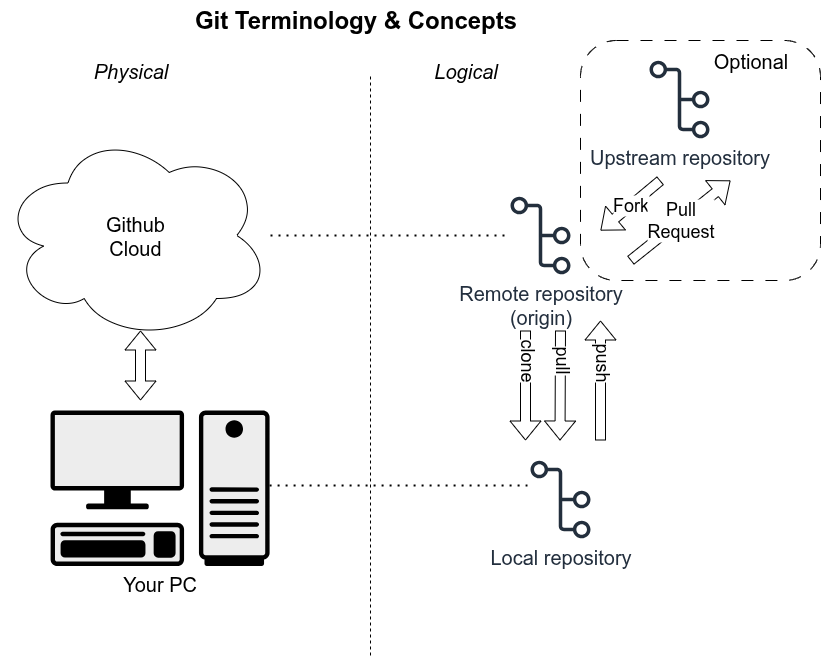

The diagram above was exported from draw.io. Its source (the exported page's mxGraphModel, read from the mxfile embedded in the PNG):
<mxGraphModel dx="1672" dy="1307" grid="1" gridSize="10" guides="1" tooltips="1" connect="1" arrows="1" fold="1" page="1" pageScale="1" pageWidth="1100" pageHeight="850" math="0" shadow="0">
  <root>
    <mxCell id="0" />
    <mxCell id="1" parent="0" />
    <mxCell id="L1sEQ1ots_rKTOmBk7PT-1" value="" style="rounded=1;whiteSpace=wrap;html=1;dashed=1;dashPattern=12 12;" vertex="1" parent="1">
      <mxGeometry x="740" y="100" width="240" height="240" as="geometry" />
    </mxCell>
    <mxCell id="SzWExRedNpVjXqtO_idc-1" value="&lt;font style=&quot;font-size: 20px;&quot;&gt;&lt;i&gt;Physical&lt;/i&gt;&lt;/font&gt;" style="text;html=1;align=center;verticalAlign=middle;resizable=0;points=[];autosize=1;strokeColor=none;fillColor=none;" parent="1" vertex="1">
      <mxGeometry x="240" y="110" width="100" height="40" as="geometry" />
    </mxCell>
    <mxCell id="SzWExRedNpVjXqtO_idc-2" value="&lt;font style=&quot;font-size: 20px;&quot;&gt;&lt;i&gt;Logical&lt;/i&gt;&lt;/font&gt;" style="text;html=1;align=center;verticalAlign=middle;resizable=0;points=[];autosize=1;strokeColor=none;fillColor=none;" parent="1" vertex="1">
      <mxGeometry x="580" y="110" width="90" height="40" as="geometry" />
    </mxCell>
    <mxCell id="SzWExRedNpVjXqtO_idc-4" value="&lt;font style=&quot;font-size: 20px;&quot;&gt;Github&lt;/font&gt;&lt;div&gt;&lt;font style=&quot;font-size: 20px;&quot;&gt;Cloud&lt;/font&gt;&lt;/div&gt;" style="ellipse;shape=cloud;whiteSpace=wrap;html=1;" parent="1" vertex="1">
      <mxGeometry x="160" y="190" width="270" height="210" as="geometry" />
    </mxCell>
    <mxCell id="SzWExRedNpVjXqtO_idc-5" value="" style="endArrow=none;dashed=1;html=1;rounded=0;" parent="1" edge="1">
      <mxGeometry width="50" height="50" relative="1" as="geometry">
        <mxPoint x="530" y="715" as="sourcePoint" />
        <mxPoint x="530" y="135" as="targetPoint" />
      </mxGeometry>
    </mxCell>
    <mxCell id="SzWExRedNpVjXqtO_idc-6" value="&lt;font style=&quot;font-size: 20px;&quot;&gt;Remote repository&lt;/font&gt;&lt;div&gt;&lt;font style=&quot;font-size: 20px;&quot;&gt;(origin)&lt;/font&gt;&lt;/div&gt;" style="sketch=0;outlineConnect=0;fontColor=#232F3E;gradientColor=none;fillColor=#232F3D;strokeColor=none;dashed=0;verticalLabelPosition=bottom;verticalAlign=top;align=center;html=1;fontSize=12;fontStyle=0;aspect=fixed;pointerEvents=1;shape=mxgraph.aws4.git_repository;" parent="1" vertex="1">
      <mxGeometry x="670" y="256" width="60" height="78" as="geometry" />
    </mxCell>
    <mxCell id="SzWExRedNpVjXqtO_idc-8" value="Your PC" style="shape=mxgraph.networks2.icon;aspect=fixed;fillColor=#EDEDED;strokeColor=#000000;gradientColor=#5B6163;network2IconShadow=1;network2bgFillColor=none;labelPosition=center;verticalLabelPosition=bottom;align=center;verticalAlign=top;network2Icon=mxgraph.networks2.pc;network2IconYOffset=-0.0593;network2IconW=0.9999;network2IconH=0.7096;fontSize=20;" parent="1" vertex="1">
      <mxGeometry x="210" y="470" width="219.09" height="155.48" as="geometry" />
    </mxCell>
    <mxCell id="SzWExRedNpVjXqtO_idc-9" value="&lt;font style=&quot;font-size: 20px;&quot;&gt;Local repository&lt;/font&gt;" style="sketch=0;outlineConnect=0;fontColor=#232F3E;gradientColor=none;fillColor=#232F3D;strokeColor=none;dashed=0;verticalLabelPosition=bottom;verticalAlign=top;align=center;html=1;fontSize=12;fontStyle=0;aspect=fixed;pointerEvents=1;shape=mxgraph.aws4.git_repository;" parent="1" vertex="1">
      <mxGeometry x="690" y="520" width="60" height="78" as="geometry" />
    </mxCell>
    <mxCell id="SzWExRedNpVjXqtO_idc-10" value="" style="endArrow=none;dashed=1;html=1;dashPattern=1 3;strokeWidth=2;rounded=0;" parent="1" source="SzWExRedNpVjXqtO_idc-4" target="SzWExRedNpVjXqtO_idc-6" edge="1">
      <mxGeometry width="50" height="50" relative="1" as="geometry">
        <mxPoint x="530" y="330" as="sourcePoint" />
        <mxPoint x="580" y="280" as="targetPoint" />
      </mxGeometry>
    </mxCell>
    <mxCell id="SzWExRedNpVjXqtO_idc-11" value="" style="endArrow=none;dashed=1;html=1;dashPattern=1 3;strokeWidth=2;rounded=0;exitX=1;exitY=0.482;exitDx=0;exitDy=0;exitPerimeter=0;entryX=-0.05;entryY=0.32;entryDx=0;entryDy=0;entryPerimeter=0;" parent="1" source="SzWExRedNpVjXqtO_idc-8" target="SzWExRedNpVjXqtO_idc-9" edge="1">
      <mxGeometry width="50" height="50" relative="1" as="geometry">
        <mxPoint x="460" y="547.24" as="sourcePoint" />
        <mxPoint x="620" y="545" as="targetPoint" />
      </mxGeometry>
    </mxCell>
    <mxCell id="SzWExRedNpVjXqtO_idc-12" value="clone" style="shape=flexArrow;endArrow=classic;html=1;rounded=0;fontSize=18;textDirection=vertical-rl;" parent="1" edge="1">
      <mxGeometry width="50" height="50" relative="1" as="geometry">
        <mxPoint x="685" y="390" as="sourcePoint" />
        <mxPoint x="685" y="500" as="targetPoint" />
      </mxGeometry>
    </mxCell>
    <mxCell id="SzWExRedNpVjXqtO_idc-14" value="pull" style="shape=flexArrow;endArrow=classic;html=1;rounded=0;fontSize=18;textDirection=vertical-rl;" parent="1" edge="1">
      <mxGeometry width="50" height="50" relative="1" as="geometry">
        <mxPoint x="720" y="390" as="sourcePoint" />
        <mxPoint x="719.5" y="500" as="targetPoint" />
        <mxPoint as="offset" />
      </mxGeometry>
    </mxCell>
    <mxCell id="SzWExRedNpVjXqtO_idc-15" value="push" style="shape=flexArrow;endArrow=classic;html=1;rounded=0;fontSize=18;textDirection=vertical-lr;" parent="1" edge="1">
      <mxGeometry x="-0.1111" width="50" height="50" relative="1" as="geometry">
        <mxPoint x="760" y="500" as="sourcePoint" />
        <mxPoint x="760" y="380" as="targetPoint" />
        <mxPoint as="offset" />
      </mxGeometry>
    </mxCell>
    <mxCell id="vYkOc0mXn3XSvMj3I_GP-1" value="&lt;font style=&quot;font-size: 20px;&quot;&gt;Upstream repository&lt;/font&gt;" style="sketch=0;outlineConnect=0;fontColor=#232F3E;gradientColor=none;fillColor=#232F3D;strokeColor=none;dashed=0;verticalLabelPosition=bottom;verticalAlign=top;align=center;html=1;fontSize=12;fontStyle=0;aspect=fixed;pointerEvents=1;shape=mxgraph.aws4.git_repository;" parent="1" vertex="1">
      <mxGeometry x="809" y="120" width="60" height="78" as="geometry" />
    </mxCell>
    <mxCell id="vYkOc0mXn3XSvMj3I_GP-2" value="&lt;font style=&quot;font-size: 18px;&quot;&gt;Fork&lt;/font&gt;" style="shape=flexArrow;endArrow=classic;html=1;rounded=0;" parent="1" edge="1">
      <mxGeometry width="50" height="50" relative="1" as="geometry">
        <mxPoint x="820" y="240" as="sourcePoint" />
        <mxPoint x="760" y="290" as="targetPoint" />
      </mxGeometry>
    </mxCell>
    <mxCell id="vYkOc0mXn3XSvMj3I_GP-3" value="&lt;font style=&quot;font-size: 18px;&quot;&gt;Pull&lt;br&gt;Request&lt;/font&gt;" style="shape=flexArrow;endArrow=classic;html=1;rounded=0;" parent="1" edge="1">
      <mxGeometry width="50" height="50" relative="1" as="geometry">
        <mxPoint x="790" y="320" as="sourcePoint" />
        <mxPoint x="890" y="240" as="targetPoint" />
      </mxGeometry>
    </mxCell>
    <mxCell id="vYkOc0mXn3XSvMj3I_GP-4" value="&lt;font style=&quot;font-size: 24px;&quot;&gt;&lt;b style=&quot;&quot;&gt;Git Terminology &amp;amp; Concepts&lt;/b&gt;&lt;/font&gt;" style="text;html=1;align=center;verticalAlign=middle;resizable=0;points=[];autosize=1;strokeColor=none;fillColor=none;" parent="1" vertex="1">
      <mxGeometry x="340" y="60" width="350" height="40" as="geometry" />
    </mxCell>
    <mxCell id="vYkOc0mXn3XSvMj3I_GP-5" value="" style="shape=flexArrow;endArrow=classic;startArrow=classic;html=1;rounded=0;" parent="1" edge="1">
      <mxGeometry width="100" height="100" relative="1" as="geometry">
        <mxPoint x="300" y="460" as="sourcePoint" />
        <mxPoint x="300" y="390" as="targetPoint" />
      </mxGeometry>
    </mxCell>
    <mxCell id="L1sEQ1ots_rKTOmBk7PT-2" value="&lt;font style=&quot;font-size: 20px;&quot;&gt;Optional&lt;/font&gt;" style="text;html=1;align=center;verticalAlign=middle;resizable=0;points=[];autosize=1;strokeColor=none;fillColor=none;" vertex="1" parent="1">
      <mxGeometry x="860" y="100" width="100" height="40" as="geometry" />
    </mxCell>
  </root>
</mxGraphModel>